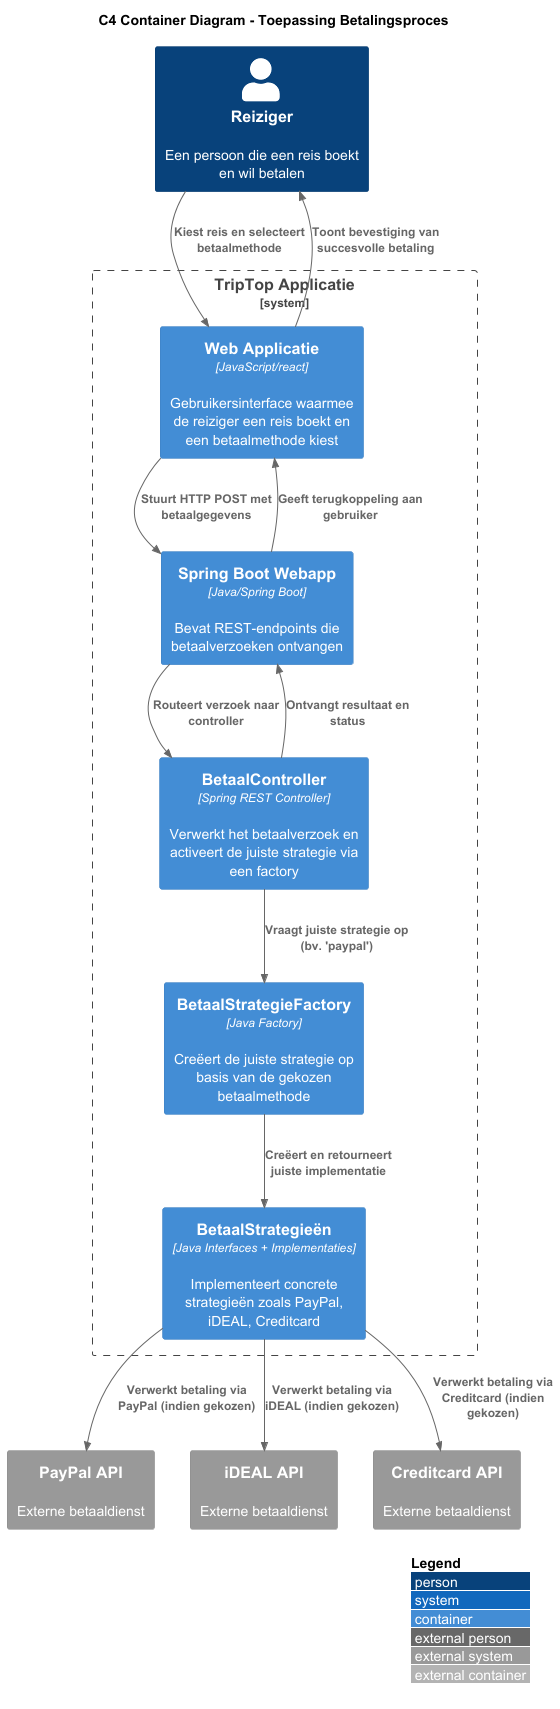

The diagram above was rendered by PlantUML. Its source (embedded in the PNG):
@startuml "C4 Container Diagram - Toepassing Betalingsproces"
!include https://raw.githubusercontent.com/plantuml-stdlib/C4-PlantUML/master/C4_Container.puml

LAYOUT_WITH_LEGEND()

title "C4 Container Diagram - Toepassing Betalingsproces"
Person(reiziger, "Reiziger", "Een persoon die een reis boekt en wil betalen")

System_Boundary(triptopSysteem, "TripTop Applicatie") {
    Container(webApp, "Web Applicatie", "JavaScript/react","Gebruikersinterface waarmee de reiziger een reis boekt en een betaalmethode kiest")

    Container(apiGateway, "Spring Boot Webapp", "Java/Spring Boot","Bevat REST-endpoints die betaalverzoeken ontvangen")

    Container(controller, "BetaalController", "Spring REST Controller","Verwerkt het betaalverzoek en activeert de juiste strategie via een factory")

    Container(factory, "BetaalStrategieFactory", "Java Factory","Creëert de juiste strategie op basis van de gekozen betaalmethode")

    Container(strategie, "BetaalStrategieën", "Java Interfaces + Implementaties","Implementeert concrete strategieën zoals PayPal, iDEAL, Creditcard")
}

System_Ext(paypalAPI, "PayPal API", "Externe betaaldienst")
System_Ext(idealAPI, "iDEAL API", "Externe betaaldienst")
System_Ext(ccAPI, "Creditcard API", "Externe betaaldienst")

Rel(reiziger, webApp, "Kiest reis en selecteert betaalmethode")
Rel(webApp, apiGateway, "Stuurt HTTP POST met betaalgegevens")
Rel(apiGateway, controller, "Routeert verzoek naar controller")
Rel(controller, factory, "Vraagt juiste strategie op (bv. 'paypal')")
Rel(factory, strategie, "Creëert en retourneert juiste implementatie")
Rel(strategie, paypalAPI, "Verwerkt betaling via PayPal (indien gekozen)")
Rel(strategie, idealAPI, "Verwerkt betaling via iDEAL (indien gekozen)")
Rel(strategie, ccAPI, "Verwerkt betaling via Creditcard (indien gekozen)")
Rel(controller, apiGateway, "Ontvangt resultaat en status")
Rel(apiGateway, webApp, "Geeft terugkoppeling aan gebruiker")
Rel(webApp, reiziger, "Toont bevestiging van succesvolle betaling")

@enduml